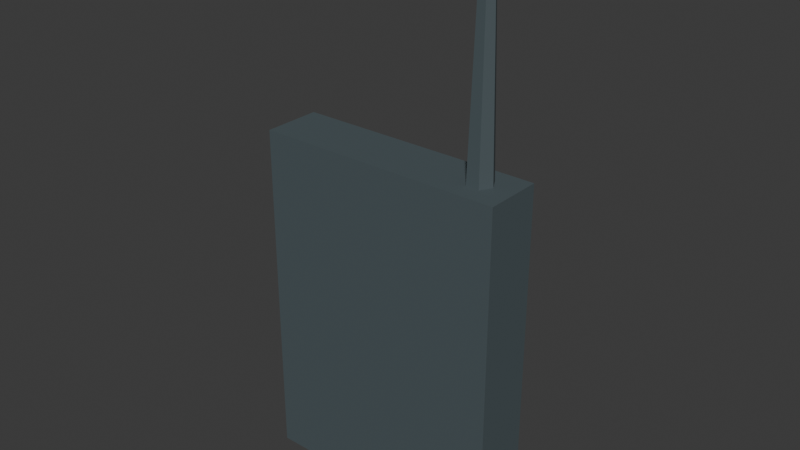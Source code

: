 # Source: Radar.blend  (saved by Blender 5.2.44; exported with 4.5.12 LTS)
import bpy
from mathutils import Matrix  # noqa: F401  (used for matrix-valued properties, if any)

bpy.ops.wm.read_factory_settings(use_empty=True)
scene = bpy.context.scene
scene.name = 'Scene'

# ---- collections
col_collection = bpy.data.collections.new('Collection'); scene.collection.children.link(col_collection)

# ---- materials (node trees are filled in below, after node groups)
mat_radarcase = bpy.data.materials.new('RadarCase')
mat_radarcase.diffuse_color = (0.07, 0.095, 0.105, 1.0)
mat_radarscreen = bpy.data.materials.new('RadarScreen')
mat_radarscreen.diffuse_color = (0.14, 0.47, 0.23, 1.0)

# ---- material node trees
mat_radarcase.use_nodes = True; mat_radarcase.node_tree.nodes.clear()
_N = mat_radarcase.node_tree.nodes; _L = mat_radarcase.node_tree.links
n0 = _N.new('ShaderNodeBsdfPrincipled'); n0.name = 'Principled BSDF'; n0.location = (-200, 100)
n0.inputs[0].default_value = (0.07, 0.095, 0.105, 1.0)
n0.inputs[2].default_value = 0.78
n0.inputs[10].default_value = 0.005
n1 = _N.new('ShaderNodeOutputMaterial'); n1.name = 'Material Output'; n1.location = (200, 100)
_L.new(n0.outputs[0], n1.inputs[0])
n1.is_active_output = True
mat_radarscreen.use_nodes = True; mat_radarscreen.node_tree.nodes.clear()
_N = mat_radarscreen.node_tree.nodes; _L = mat_radarscreen.node_tree.links
n0 = _N.new('ShaderNodeBsdfPrincipled'); n0.name = 'Principled BSDF'; n0.location = (-200, 100)
n0.inputs[0].default_value = (0.14, 0.47, 0.23, 1.0)
n0.inputs[2].default_value = 0.78
n0.inputs[10].default_value = 0.005
n1 = _N.new('ShaderNodeOutputMaterial'); n1.name = 'Material Output'; n1.location = (200, 100)
_L.new(n0.outputs[0], n1.inputs[0])
n1.is_active_output = True

# ---- world
world_world = bpy.data.worlds.new('World'); scene.world = world_world
world_world.use_nodes = True; world_world.node_tree.nodes.clear()
_N = world_world.node_tree.nodes; _L = world_world.node_tree.links
n0 = _N.new('ShaderNodeOutputWorld'); n0.name = 'World Output'; n0.location = (200, 100)
n1 = _N.new('ShaderNodeBackground'); n1.name = 'Background'; n1.location = (-200, 100)
n1.inputs[0].default_value = (0.05088, 0.05088, 0.05088, 1.0)
_L.new(n1.outputs[0], n0.inputs[0])
n0.is_active_output = True
world_world.color = (0.05088, 0.05088, 0.05088)
world_world.sun_shadow_jitter_overblur = 0.0

# ---- meshes
me_case = bpy.data.meshes.new('Case')
me_case.from_pydata([(-0.075, -0.0175, -0.105), (0.075, -0.0175, -0.105), (0.075, 0.0175, -0.105), (-0.075, 0.0175, -0.105), (-0.075, -0.0175, 0.105), (0.075, -0.0175, 0.105), (0.075, 0.0175, 0.105), (-0.075, 0.0175, 0.105)], [], [(0, 3, 2, 1), (4, 5, 6, 7), (0, 1, 5, 4), (1, 2, 6, 5), (2, 3, 7, 6), (3, 0, 4, 7)])
me_case.materials.append(mat_radarcase)
me_case.update()
me_screen = bpy.data.meshes.new('Screen')
me_screen.from_pydata([(-0.06, 0.017, -0.045), (0.06, 0.017, -0.045), (0.06, 0.021, -0.045), (-0.06, 0.021, -0.045), (-0.06, 0.017, 0.085), (0.06, 0.017, 0.085), (0.06, 0.021, 0.085), (-0.06, 0.021, 0.085)], [], [(0, 3, 2, 1), (4, 5, 6, 7), (0, 1, 5, 4), (1, 2, 6, 5), (2, 3, 7, 6), (3, 0, 4, 7)])
me_screen.materials.append(mat_radarscreen)
me_screen.update()
me_antenna = bpy.data.meshes.new('Antenna')
me_antenna.from_pydata([(0.047, -6.994e-10, 0.1), (0.051, -0.006928, 0.1), (0.059, -0.006928, 0.1), (0.063, 6.994e-10, 0.1), (0.059, 0.006928, 0.1), (0.051, 0.006928, 0.1), (0.051, -3.497e-10, 0.23), (0.053, -0.003464, 0.23), (0.057, -0.003464, 0.23), (0.059, 3.497e-10, 0.23), (0.057, 0.003464, 0.23), (0.053, 0.003464, 0.23)], [], [(5, 4, 3, 2, 1, 0), (6, 7, 8, 9, 10, 11), (0, 1, 7, 6), (1, 2, 8, 7), (2, 3, 9, 8), (3, 4, 10, 9), (4, 5, 11, 10), (5, 0, 6, 11)])
me_antenna.materials.append(mat_radarcase)
me_antenna.update()
me_button0 = bpy.data.meshes.new('Button0')
me_button0.from_pydata([(-0.0425, 0.018, -0.0765), (-0.0275, 0.018, -0.0765), (-0.0275, 0.026, -0.0765), (-0.0425, 0.026, -0.0765), (-0.0425, 0.018, -0.0635), (-0.0275, 0.018, -0.0635), (-0.0275, 0.026, -0.0635), (-0.0425, 0.026, -0.0635)], [], [(0, 3, 2, 1), (4, 5, 6, 7), (0, 1, 5, 4), (1, 2, 6, 5), (2, 3, 7, 6), (3, 0, 4, 7)])
me_button0.materials.append(mat_radarscreen)
me_button0.update()
me_button1 = bpy.data.meshes.new('Button1')
me_button1.from_pydata([(-0.0075, 0.018, -0.0765), (0.0075, 0.018, -0.0765), (0.0075, 0.026, -0.0765), (-0.0075, 0.026, -0.0765), (-0.0075, 0.018, -0.0635), (0.0075, 0.018, -0.0635), (0.0075, 0.026, -0.0635), (-0.0075, 0.026, -0.0635)], [], [(0, 3, 2, 1), (4, 5, 6, 7), (0, 1, 5, 4), (1, 2, 6, 5), (2, 3, 7, 6), (3, 0, 4, 7)])
me_button1.materials.append(mat_radarscreen)
me_button1.update()
me_button2 = bpy.data.meshes.new('Button2')
me_button2.from_pydata([(0.0275, 0.018, -0.0765), (0.0425, 0.018, -0.0765), (0.0425, 0.026, -0.0765), (0.0275, 0.026, -0.0765), (0.0275, 0.018, -0.0635), (0.0425, 0.018, -0.0635), (0.0425, 0.026, -0.0635), (0.0275, 0.026, -0.0635)], [], [(0, 3, 2, 1), (4, 5, 6, 7), (0, 1, 5, 4), (1, 2, 6, 5), (2, 3, 7, 6), (3, 0, 4, 7)])
me_button2.materials.append(mat_radarscreen)
me_button2.update()

# ---- objects
ob_radar = bpy.data.objects.new('Radar', None)
ob_case = bpy.data.objects.new('Case', me_case)
ob_screen = bpy.data.objects.new('Screen', me_screen)
ob_antenna = bpy.data.objects.new('Antenna', me_antenna)
ob_button0 = bpy.data.objects.new('Button0', me_button0)
ob_button1 = bpy.data.objects.new('Button1', me_button1)
ob_button2 = bpy.data.objects.new('Button2', me_button2)
ob_grip = bpy.data.objects.new('Grip', None)
ob_forward = bpy.data.objects.new('Forward', None)

# ---- transforms, parenting, visibility, modifiers, constraints
ob_radar.location = (0.0, 0.0, 0.0)
ob_case.parent = ob_radar
ob_case.location = (0.0, 0.0, 0.0)
ob_screen.parent = ob_radar
ob_screen.location = (0.0, 0.0, 0.0)
ob_antenna.parent = ob_radar
ob_antenna.location = (0.0, 0.0, 0.0)
ob_button0.parent = ob_radar
ob_button0.location = (0.0, 0.0, 0.0)
ob_button1.parent = ob_radar
ob_button1.location = (0.0, 0.0, 0.0)
ob_button2.parent = ob_radar
ob_button2.location = (0.0, 0.0, 0.0)
ob_grip.parent = ob_radar
ob_grip.location = (0.0, 0.0, 0.0)
ob_forward.parent = ob_radar
ob_forward.location = (0.0, -0.15, 0.0)

# ---- collection membership
scene.collection.objects.link(ob_radar)
scene.collection.objects.link(ob_case)
scene.collection.objects.link(ob_screen)
scene.collection.objects.link(ob_antenna)
scene.collection.objects.link(ob_button0)
scene.collection.objects.link(ob_button1)
scene.collection.objects.link(ob_button2)
scene.collection.objects.link(ob_grip)
scene.collection.objects.link(ob_forward)

# ---- scene / render settings (as saved in the file)
scene.frame_start = 1; scene.frame_end = 250; scene.frame_set(1)
scene.render.engine = 'BLENDER_EEVEE_NEXT'
scene.render.bake_bias = 0.0
scene.render.bake_samples = 0
scene.render.compositor_device = 'GPU'
scene.eevee.use_volume_custom_range = False
scene.eevee.fast_gi_thickness_near = 0.1
scene.eevee.fast_gi_thickness_far = 0.0
scene.eevee.ray_tracing_options.screen_trace_thickness = 0.1
bpy.context.view_layer.update()

# ---- added for rendering (the .blend has no active camera and no usable light): camera, sun
cam_auto = bpy.data.cameras.new('AutoCamera')
cam_auto.lens = 50.0
cam_auto.sensor_width = 36.0
cam_auto.clip_end = 1000.0
ob_auto_camera = bpy.data.objects.new('AutoCamera', cam_auto)
scene.collection.objects.link(ob_auto_camera)
ob_auto_camera.location = (0.341979, -0.406125, 0.336084)
ob_auto_camera.rotation_euler = (1.09748, -7.21219e-08, 0.694738)
scene.camera = ob_auto_camera
light_auto_sun = bpy.data.lights.new('AutoSun', 'SUN')
light_auto_sun.energy = 3.0
light_auto_sun.angle = 0.0523599
ob_auto_sun = bpy.data.objects.new('AutoSun', light_auto_sun)
scene.collection.objects.link(ob_auto_sun)
ob_auto_sun.rotation_euler = (0.872665, 0.174533, 0.523599)
bpy.context.view_layer.update()
